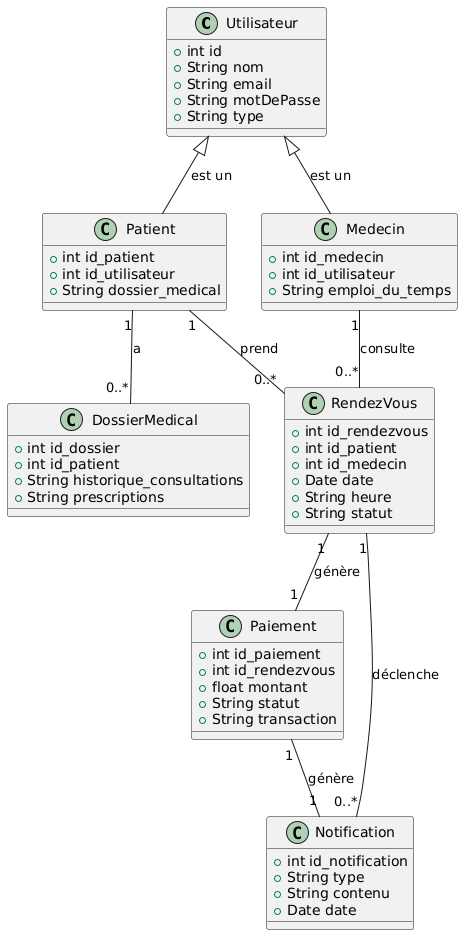

The diagram above was rendered by PlantUML. Its source (embedded in the PNG):
@startuml
class Utilisateur {
    +int id
    +String nom
    +String email
    +String motDePasse
    +String type
}

class Patient {
    +int id_patient
    +int id_utilisateur
    +String dossier_medical
}

class Medecin {
    +int id_medecin
    +int id_utilisateur
    +String emploi_du_temps
}

class RendezVous {
    +int id_rendezvous
    +int id_patient
    +int id_medecin
    +Date date
    +String heure
    +String statut
}

class DossierMedical {
    +int id_dossier
    +int id_patient
    +String historique_consultations
    +String prescriptions
}

class Paiement {
    +int id_paiement
    +int id_rendezvous
    +float montant
    +String statut
    +String transaction
}

class Notification {
    +int id_notification
    +String type
    +String contenu
    +Date date
}

' Relations entre les classes
Utilisateur <|-- Patient : est un
Utilisateur <|-- Medecin : est un
Patient "1" -- "0..*" DossierMedical : a
Medecin "1" -- "0..*" RendezVous : consulte
Patient "1" -- "0..*" RendezVous : prend
RendezVous "1" -- "1" Paiement : génère
RendezVous "1" -- "0..*" Notification : déclenche
Paiement "1" -- "1" Notification : génère
@enduml